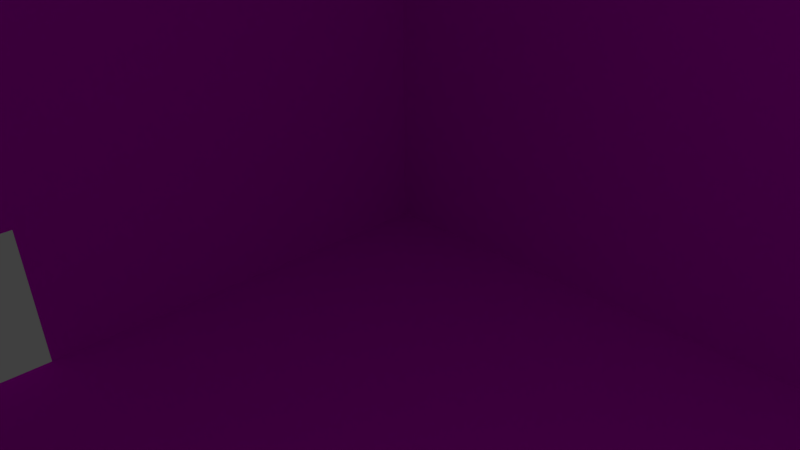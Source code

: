 # Source: CafeSiner.blend  (saved by Blender 2.77.0; exported with 4.5.12 LTS)
import bpy
from mathutils import Matrix  # noqa: F401  (used for matrix-valued properties, if any)

bpy.ops.wm.read_factory_settings(use_empty=True)
scene = bpy.context.scene
scene.name = 'Scene'

# ---- collections
col_collection_1 = bpy.data.collections.new('Collection 1'); scene.collection.children.link(col_collection_1)

# ---- images (referenced by path relative to the original .blend; pixels are not part of the script)
import os
ASSET_DIR = os.environ.get("B2B_ASSET_DIR", "")  # directory of the original .blend (textures are referenced by path, not embedded)
HERE = os.path.dirname(os.path.abspath(__file__))  # packed textures are extracted next to this script under _unpacked/

def load_image(name, relpath, width, height, colorspace="sRGB"):
    """Load a texture the original file referenced (path relative to the .blend, or extracted next to this script)."""
    p = next((c for c in (os.path.join(HERE, relpath), os.path.join(ASSET_DIR, relpath)) if relpath and os.path.exists(c)), "")
    if p:
        img = bpy.data.images.load(p, check_existing=True)
        img.name = name
    else:  # same state as the original file: an image datablock whose file is absent (Cycles renders it pink)
        img = bpy.data.images.new(name, width, height)
        img.source = "FILE"
        img.filepath = "//" + (relpath or name)
    img.colorspace_settings.name = colorspace
    return img
img_colorpalette_jpg = load_image('colorPalette.jpg', 'colorPalette.jpg', 1024, 1024, 'sRGB')

# ---- materials (node trees are filled in below, after node groups)
mat_material = bpy.data.materials.new('Material')
mat_material.alpha_threshold = 0.0
mat_material.roughness = 0.5
mat_material.line_color = (0.0, 0.0, 0.0, 1.0)

# ---- material node trees
mat_material.use_nodes = True; mat_material.node_tree.nodes.clear()
_N = mat_material.node_tree.nodes; _L = mat_material.node_tree.links
n0 = _N.new('ShaderNodeOutputMaterial'); n0.name = 'Material Output'; n0.location = (300, 300)
n1 = _N.new('ShaderNodeBsdfDiffuse'); n1.name = 'Diffuse BSDF'; n1.location = (10, 300)
n2 = _N.new('ShaderNodeTexImage'); n2.name = 'Image Texture'; n2.location = (228, 132)
n2.width = 140
n2.image = img_colorpalette_jpg
n3 = _N.new('ShaderNodeTexCoord'); n3.name = 'Texture Coordinate'; n3.location = (-183, 230)
_L.new(n1.outputs[0], n0.inputs[0])
_L.new(n3.outputs[2], n2.inputs[0])
_L.new(n2.outputs[0], n1.inputs[0])
n0.is_active_output = True

# ---- world
world_world = bpy.data.worlds.new('World'); scene.world = world_world
world_world.color = (0.05088, 0.05088, 0.05088)
world_world.use_sun_shadow = False
world_world.sun_shadow_jitter_overblur = 0.0
world_world.cycles.sampling_method = 'MANUAL'

# ---- cameras
cam_camera = bpy.data.cameras.new('Camera')
cam_camera.clip_end = 100.0
cam_camera.lens = 35.0
cam_camera.sensor_width = 32.0
cam_camera.sensor_height = 18.0
cam_camera.ortho_scale = 7.314
cam_camera.dof.focus_distance = 0.0

# ---- lights
light_lamp = bpy.data.lights.new('Lamp', 'POINT')
light_lamp.transmission_factor = 0.0
light_lamp.cutoff_distance = 30.0
light_lamp.energy = 100.0
light_lamp.shadow_buffer_clip_start = 1.001
light_lamp.shadow_soft_size = 0.1
light_lamp.shadow_maximum_resolution = 0.006
light_lamp.use_absolute_resolution = True

# ---- meshes
me_cube = bpy.data.meshes.new('Cube')
me_cube.from_pydata([(2.03, 1.495, -1.119), (2.03, -1.453, -1.119), (-1.515, -1.453, -1.119), (-1.515, 1.495, -1.119), (2.03, 1.495, 1.206), (2.03, -1.453, 1.206), (-1.515, -1.453, 1.206), (-1.515, 1.495, 1.206), (-1.515, -0.3372, -1.119), (-1.515, -0.006426, -1.119), (-1.515, -0.3371, -0.6571), (-1.515, -0.03252, -0.6562)], [], [(0, 1, 2, 8, 9, 3), (4, 7, 6, 5), (0, 4, 5, 1), (1, 5, 6, 2), (2, 6, 7, 3, 9, 11, 10, 8), (4, 0, 3, 7)])
me_cube.materials.append(mat_material)
me_cube.use_remesh_preserve_volume = False
me_cube.use_remesh_preserve_attributes = False
me_cube.use_mirror_vertex_groups = False
me_cube.update()

# ---- objects
ob_cube = bpy.data.objects.new('Cube', me_cube)
ob_lamp = bpy.data.objects.new('Lamp', light_lamp)
ob_camera = bpy.data.objects.new('Camera', cam_camera)

# ---- transforms, parenting, visibility, modifiers, constraints
ob_cube.location = (0.0, 0.0, 1.423)
ob_cube.scale = (8.783, 8.783, 8.783)
ob_cube.lock_rotations_4d = False
ob_cube.empty_display_type = 'ARROWS'
ob_cube.lineart.crease_threshold = 0.0
ob_lamp.location = (4.076, 1.005, 5.904)
ob_lamp.rotation_euler = (0.6503, 0.05522, 1.866)
ob_lamp.lock_rotations_4d = False
ob_lamp.empty_display_type = 'ARROWS'
ob_lamp.color = (0.0, 0.0, 0.0, 0.0)
ob_lamp.lineart.crease_threshold = 0.0
ob_camera.location = (7.481, -6.508, 5.344)
ob_camera.rotation_euler = (1.109, 0.01082, 0.8149)
ob_camera.lock_rotations_4d = False
ob_camera.empty_display_type = 'ARROWS'
ob_camera.color = (0.0, 0.0, 0.0, 0.0)
ob_camera.display_type = 'WIRE'
ob_camera.lineart.crease_threshold = 0.0

# ---- collection membership
col_collection_1.objects.link(ob_cube)
col_collection_1.objects.link(ob_lamp)
col_collection_1.objects.link(ob_camera)

# ---- scene / render settings (as saved in the file)
scene.camera = ob_camera
scene.frame_start = 1; scene.frame_end = 250; scene.frame_set(1)
scene.render.engine = 'CYCLES'
scene.render.resolution_percentage = 50
scene.render.dither_intensity = 0.0
scene.cycles.use_denoising = False
scene.cycles.samples = 128
scene.cycles.sampling_pattern = 'TABULATED_SOBOL'
scene.cycles.light_sampling_threshold = 0.0
scene.cycles.use_adaptive_sampling = False
scene.cycles.use_light_tree = False
scene.cycles.blur_glossy = 0.0
scene.cycles.sample_clamp_indirect = 0.0
scene.view_settings.view_transform = 'Standard'
bpy.context.view_layer.update()
